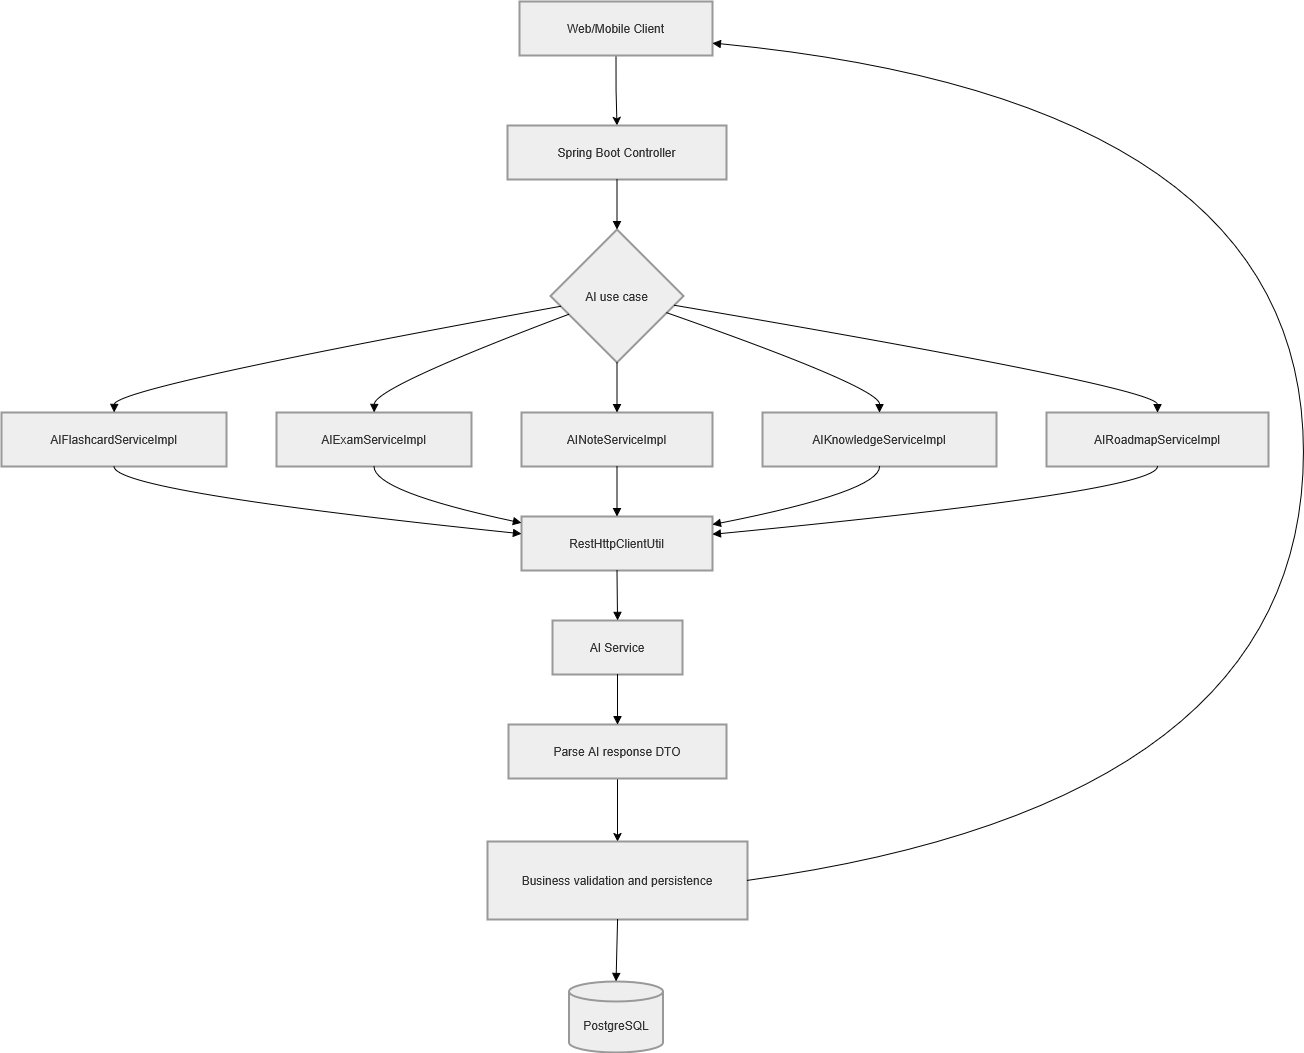

The diagram above was exported from draw.io. Its source (the exported page's mxGraphModel, read from the mxfile embedded in the PNG):
<mxGraphModel dx="2020" dy="2277" grid="1" gridSize="10" guides="1" tooltips="1" connect="1" arrows="1" fold="1" page="1" pageScale="1" pageWidth="850" pageHeight="1100" math="0" shadow="0">
  <root>
    <mxCell id="0" />
    <mxCell id="1" parent="0" />
    <mxCell id="nH7-J0DRpL6CHYeoxp8R-33" edge="1" parent="1" source="nH7-J0DRpL6CHYeoxp8R-1" style="edgeStyle=orthogonalEdgeStyle;rounded=0;orthogonalLoop=1;jettySize=auto;html=1;exitX=0.5;exitY=1;exitDx=0;exitDy=0;entryX=0.5;entryY=0;entryDx=0;entryDy=0;" target="nH7-J0DRpL6CHYeoxp8R-2">
      <mxGeometry relative="1" as="geometry" />
    </mxCell>
    <mxCell id="nH7-J0DRpL6CHYeoxp8R-1" parent="1" style="whiteSpace=wrap;strokeWidth=2;fillColor=light-dark(#eeeeee,#1f2020);strokeColor=light-dark(#999999,#cccccc);fontColor=light-dark(#333333,#cccccc);" value="Web/Mobile Client" vertex="1">
      <mxGeometry height="54" width="193" x="538" as="geometry" />
    </mxCell>
    <mxCell id="nH7-J0DRpL6CHYeoxp8R-2" parent="1" style="whiteSpace=wrap;strokeWidth=2;fillColor=light-dark(#eeeeee,#1f2020);strokeColor=light-dark(#999999,#cccccc);fontColor=light-dark(#333333,#cccccc);" value="Spring Boot Controller" vertex="1">
      <mxGeometry height="54" width="219" x="526" y="124" as="geometry" />
    </mxCell>
    <mxCell id="nH7-J0DRpL6CHYeoxp8R-3" parent="1" style="rhombus;strokeWidth=2;whiteSpace=wrap;fillColor=light-dark(#eeeeee,#1f2020);strokeColor=light-dark(#999999,#cccccc);fontColor=light-dark(#333333,#cccccc);" value="AI use case" vertex="1">
      <mxGeometry height="133" width="133" x="569" y="228" as="geometry" />
    </mxCell>
    <mxCell id="nH7-J0DRpL6CHYeoxp8R-4" parent="1" style="whiteSpace=wrap;strokeWidth=2;fillColor=light-dark(#eeeeee,#1f2020);strokeColor=light-dark(#999999,#cccccc);fontColor=light-dark(#333333,#cccccc);" value="AIFlashcardServiceImpl" vertex="1">
      <mxGeometry height="54" width="225" x="20" y="411" as="geometry" />
    </mxCell>
    <mxCell id="nH7-J0DRpL6CHYeoxp8R-5" parent="1" style="whiteSpace=wrap;strokeWidth=2;fillColor=light-dark(#eeeeee,#1f2020);strokeColor=light-dark(#999999,#cccccc);fontColor=light-dark(#333333,#cccccc);" value="AIExamServiceImpl" vertex="1">
      <mxGeometry height="54" width="195" x="295" y="411" as="geometry" />
    </mxCell>
    <mxCell id="nH7-J0DRpL6CHYeoxp8R-6" parent="1" style="whiteSpace=wrap;strokeWidth=2;fillColor=light-dark(#eeeeee,#1f2020);strokeColor=light-dark(#999999,#cccccc);fontColor=light-dark(#333333,#cccccc);" value="AINoteServiceImpl" vertex="1">
      <mxGeometry height="54" width="191" x="540" y="411" as="geometry" />
    </mxCell>
    <mxCell id="nH7-J0DRpL6CHYeoxp8R-7" parent="1" style="whiteSpace=wrap;strokeWidth=2;fillColor=light-dark(#eeeeee,#1f2020);strokeColor=light-dark(#999999,#cccccc);fontColor=light-dark(#333333,#cccccc);" value="AIKnowledgeServiceImpl" vertex="1">
      <mxGeometry height="54" width="234" x="781" y="411" as="geometry" />
    </mxCell>
    <mxCell id="nH7-J0DRpL6CHYeoxp8R-8" parent="1" style="whiteSpace=wrap;strokeWidth=2;fillColor=light-dark(#eeeeee,#1f2020);strokeColor=light-dark(#999999,#cccccc);fontColor=light-dark(#333333,#cccccc);" value="AIRoadmapServiceImpl" vertex="1">
      <mxGeometry height="54" width="222" x="1065" y="411" as="geometry" />
    </mxCell>
    <mxCell id="nH7-J0DRpL6CHYeoxp8R-9" parent="1" style="whiteSpace=wrap;strokeWidth=2;fillColor=light-dark(#eeeeee,#1f2020);strokeColor=light-dark(#999999,#cccccc);fontColor=light-dark(#333333,#cccccc);" value="RestHttpClientUtil" vertex="1">
      <mxGeometry height="54" width="191" x="540" y="515" as="geometry" />
    </mxCell>
    <mxCell id="nH7-J0DRpL6CHYeoxp8R-10" parent="1" style="whiteSpace=wrap;strokeWidth=2;fillColor=light-dark(#eeeeee,#1f2020);strokeColor=light-dark(#999999,#cccccc);fontColor=light-dark(#333333,#cccccc);" value="AI Service" vertex="1">
      <mxGeometry height="54" width="130" x="571" y="619" as="geometry" />
    </mxCell>
    <mxCell id="nH7-J0DRpL6CHYeoxp8R-34" edge="1" parent="1" source="nH7-J0DRpL6CHYeoxp8R-11" style="edgeStyle=orthogonalEdgeStyle;rounded=0;orthogonalLoop=1;jettySize=auto;html=1;exitX=0.5;exitY=1;exitDx=0;exitDy=0;entryX=0.5;entryY=0;entryDx=0;entryDy=0;" target="nH7-J0DRpL6CHYeoxp8R-12">
      <mxGeometry relative="1" as="geometry" />
    </mxCell>
    <mxCell id="nH7-J0DRpL6CHYeoxp8R-11" parent="1" style="whiteSpace=wrap;strokeWidth=2;fillColor=light-dark(#eeeeee,#1f2020);strokeColor=light-dark(#999999,#cccccc);fontColor=light-dark(#333333,#cccccc);" value="Parse AI response DTO" vertex="1">
      <mxGeometry height="54" width="218" x="527" y="723" as="geometry" />
    </mxCell>
    <mxCell id="nH7-J0DRpL6CHYeoxp8R-12" parent="1" style="whiteSpace=wrap;strokeWidth=2;fillColor=light-dark(#eeeeee,#1f2020);strokeColor=light-dark(#999999,#cccccc);fontColor=light-dark(#333333,#cccccc);" value="Business validation and persistence" vertex="1">
      <mxGeometry height="78" width="260" x="506" y="840" as="geometry" />
    </mxCell>
    <mxCell id="nH7-J0DRpL6CHYeoxp8R-13" parent="1" style="shape=cylinder3;boundedLbl=1;backgroundOutline=1;size=10;strokeWidth=2;whiteSpace=wrap;fillColor=light-dark(#eeeeee,#1f2020);strokeColor=light-dark(#999999,#cccccc);fontColor=light-dark(#333333,#cccccc);" value="PostgreSQL" vertex="1">
      <mxGeometry height="71" width="94" x="587.5" y="980" as="geometry" />
    </mxCell>
    <mxCell id="nH7-J0DRpL6CHYeoxp8R-15" edge="1" parent="1" source="nH7-J0DRpL6CHYeoxp8R-2" style="curved=1;startArrow=none;endArrow=block;exitX=0.5;exitY=1;entryX=0.5;entryY=0;rounded=0;" target="nH7-J0DRpL6CHYeoxp8R-3" value="">
      <mxGeometry relative="1" as="geometry">
        <Array as="points" />
      </mxGeometry>
    </mxCell>
    <mxCell id="nH7-J0DRpL6CHYeoxp8R-16" edge="1" parent="1" source="nH7-J0DRpL6CHYeoxp8R-3" style="curved=1;startArrow=none;endArrow=block;exitX=0;exitY=0.59;entryX=0.5;entryY=0;rounded=0;" target="nH7-J0DRpL6CHYeoxp8R-4" value="">
      <mxGeometry relative="1" as="geometry">
        <Array as="points">
          <mxPoint x="133" y="386" />
        </Array>
      </mxGeometry>
    </mxCell>
    <mxCell id="nH7-J0DRpL6CHYeoxp8R-17" edge="1" parent="1" source="nH7-J0DRpL6CHYeoxp8R-3" style="curved=1;startArrow=none;endArrow=block;exitX=0;exitY=0.69;entryX=0.5;entryY=0;rounded=0;" target="nH7-J0DRpL6CHYeoxp8R-5" value="">
      <mxGeometry relative="1" as="geometry">
        <Array as="points">
          <mxPoint x="393" y="386" />
        </Array>
      </mxGeometry>
    </mxCell>
    <mxCell id="nH7-J0DRpL6CHYeoxp8R-18" edge="1" parent="1" source="nH7-J0DRpL6CHYeoxp8R-3" style="curved=1;startArrow=none;endArrow=block;exitX=0.5;exitY=1;entryX=0.5;entryY=0;rounded=0;" target="nH7-J0DRpL6CHYeoxp8R-6" value="">
      <mxGeometry relative="1" as="geometry">
        <Array as="points" />
      </mxGeometry>
    </mxCell>
    <mxCell id="nH7-J0DRpL6CHYeoxp8R-19" edge="1" parent="1" source="nH7-J0DRpL6CHYeoxp8R-3" style="curved=1;startArrow=none;endArrow=block;exitX=1;exitY=0.67;entryX=0.5;entryY=0;rounded=0;" target="nH7-J0DRpL6CHYeoxp8R-7" value="">
      <mxGeometry relative="1" as="geometry">
        <Array as="points">
          <mxPoint x="898" y="386" />
        </Array>
      </mxGeometry>
    </mxCell>
    <mxCell id="nH7-J0DRpL6CHYeoxp8R-20" edge="1" parent="1" source="nH7-J0DRpL6CHYeoxp8R-3" style="curved=1;startArrow=none;endArrow=block;exitX=1;exitY=0.58;entryX=0.5;entryY=0;rounded=0;" target="nH7-J0DRpL6CHYeoxp8R-8" value="">
      <mxGeometry relative="1" as="geometry">
        <Array as="points">
          <mxPoint x="1176" y="386" />
        </Array>
      </mxGeometry>
    </mxCell>
    <mxCell id="nH7-J0DRpL6CHYeoxp8R-21" edge="1" parent="1" source="nH7-J0DRpL6CHYeoxp8R-4" style="curved=1;startArrow=none;endArrow=block;exitX=0.5;exitY=1;entryX=0;entryY=0.32;rounded=0;" target="nH7-J0DRpL6CHYeoxp8R-9" value="">
      <mxGeometry relative="1" as="geometry">
        <Array as="points">
          <mxPoint x="133" y="490" />
        </Array>
      </mxGeometry>
    </mxCell>
    <mxCell id="nH7-J0DRpL6CHYeoxp8R-22" edge="1" parent="1" source="nH7-J0DRpL6CHYeoxp8R-5" style="curved=1;startArrow=none;endArrow=block;exitX=0.5;exitY=1;entryX=0;entryY=0.12;rounded=0;" target="nH7-J0DRpL6CHYeoxp8R-9" value="">
      <mxGeometry relative="1" as="geometry">
        <Array as="points">
          <mxPoint x="393" y="490" />
        </Array>
      </mxGeometry>
    </mxCell>
    <mxCell id="nH7-J0DRpL6CHYeoxp8R-23" edge="1" parent="1" source="nH7-J0DRpL6CHYeoxp8R-6" style="curved=1;startArrow=none;endArrow=block;exitX=0.5;exitY=1;entryX=0.5;entryY=0;rounded=0;" target="nH7-J0DRpL6CHYeoxp8R-9" value="">
      <mxGeometry relative="1" as="geometry">
        <Array as="points" />
      </mxGeometry>
    </mxCell>
    <mxCell id="nH7-J0DRpL6CHYeoxp8R-24" edge="1" parent="1" source="nH7-J0DRpL6CHYeoxp8R-7" style="curved=1;startArrow=none;endArrow=block;exitX=0.5;exitY=1;entryX=1;entryY=0.15;rounded=0;" target="nH7-J0DRpL6CHYeoxp8R-9" value="">
      <mxGeometry relative="1" as="geometry">
        <Array as="points">
          <mxPoint x="898" y="490" />
        </Array>
      </mxGeometry>
    </mxCell>
    <mxCell id="nH7-J0DRpL6CHYeoxp8R-25" edge="1" parent="1" source="nH7-J0DRpL6CHYeoxp8R-8" style="curved=1;startArrow=none;endArrow=block;exitX=0.5;exitY=1;entryX=1;entryY=0.33;rounded=0;" target="nH7-J0DRpL6CHYeoxp8R-9" value="">
      <mxGeometry relative="1" as="geometry">
        <Array as="points">
          <mxPoint x="1176" y="490" />
        </Array>
      </mxGeometry>
    </mxCell>
    <mxCell id="nH7-J0DRpL6CHYeoxp8R-26" edge="1" parent="1" source="nH7-J0DRpL6CHYeoxp8R-9" style="curved=1;startArrow=none;endArrow=block;exitX=0.5;exitY=1;entryX=0.5;entryY=0;rounded=0;" target="nH7-J0DRpL6CHYeoxp8R-10" value="">
      <mxGeometry relative="1" as="geometry">
        <Array as="points" />
      </mxGeometry>
    </mxCell>
    <mxCell id="nH7-J0DRpL6CHYeoxp8R-27" edge="1" parent="1" source="nH7-J0DRpL6CHYeoxp8R-10" style="curved=1;startArrow=none;endArrow=block;exitX=0.5;exitY=1;entryX=0.5;entryY=0;rounded=0;" target="nH7-J0DRpL6CHYeoxp8R-11" value="">
      <mxGeometry relative="1" as="geometry">
        <Array as="points" />
      </mxGeometry>
    </mxCell>
    <mxCell id="nH7-J0DRpL6CHYeoxp8R-29" edge="1" parent="1" source="nH7-J0DRpL6CHYeoxp8R-12" style="curved=1;startArrow=none;endArrow=block;exitX=0.5;exitY=1;entryX=0.5;entryY=0;rounded=0;" target="nH7-J0DRpL6CHYeoxp8R-13" value="">
      <mxGeometry relative="1" as="geometry">
        <Array as="points" />
      </mxGeometry>
    </mxCell>
    <mxCell id="nH7-J0DRpL6CHYeoxp8R-30" edge="1" parent="1" source="nH7-J0DRpL6CHYeoxp8R-12" style="curved=1;startArrow=none;endArrow=block;exitX=1;exitY=0.5;entryX=1;entryY=0.77;rounded=0;exitDx=0;exitDy=0;" target="nH7-J0DRpL6CHYeoxp8R-1" value="">
      <mxGeometry relative="1" as="geometry">
        <Array as="points">
          <mxPoint x="1322" y="802" />
          <mxPoint x="1322" y="99" />
        </Array>
      </mxGeometry>
    </mxCell>
  </root>
</mxGraphModel>